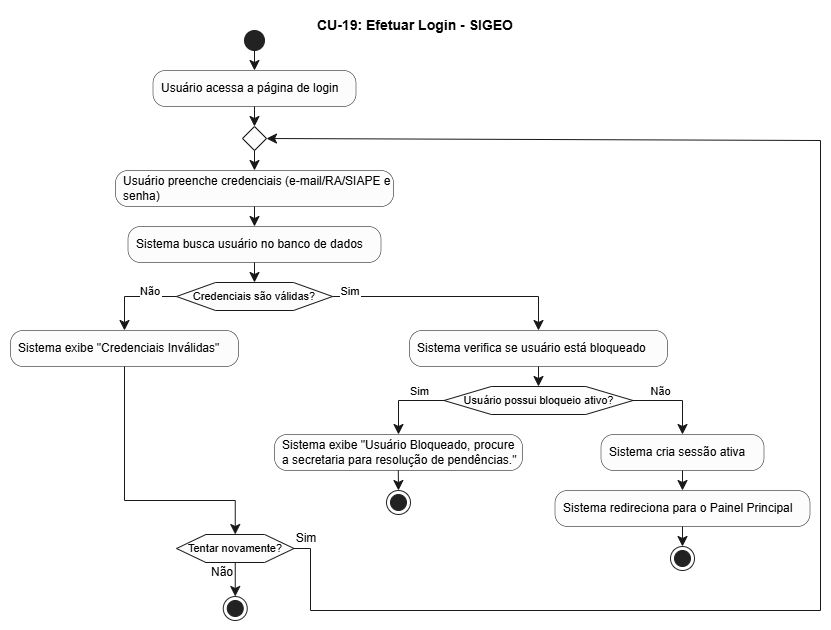

The diagram above was exported from draw.io. Its source (the exported page's mxGraphModel, read from the mxfile embedded in the PNG):
<mxGraphModel dx="1255" dy="547" grid="1" gridSize="10" guides="1" tooltips="1" connect="1" arrows="1" fold="1" page="1" pageScale="1" pageWidth="1169" pageHeight="827" math="0" shadow="0">
  <root>
    <mxCell id="0" />
    <mxCell id="1" parent="0" />
    <UserObject label="" plantUmlData="{&#10;  &quot;data&quot;: &quot;@startuml\ntitle CU-02: Efetuar Login (Nível: Simples)\n\nskinparam backgroundColor #F8F9FA\nskinparam activity {\n  BackgroundColor #A9C4EB\n  BorderColor #1976D2\n}\n\nstart\n:Usuário acessa a página de login;\nrepeat\n  :Usuário preenche credenciais (e-mail e senha);\n  :Sistema busca usuário no banco de dados;\n  if (Credenciais são válidas?) then (Não)\n    :Sistema exibe \&quot;Credenciais Inválidas\&quot;;\n  else (Sim)\n    :Sistema verifica se usuário está bloqueado;\n    if (Usuário possui bloqueio ativo?) then (Sim)\n      :Sistema exibe \&quot;Usuário Bloqueado (RN06)\&quot;;\n    else (Não)\n      :Sistema cria sessão ativa;\n      :Sistema redireciona para o Painel Principal;\n      stop\n    endif\n  endif\nrepeat while (Tentar novamente?) is (Sim)\nstop\n@enduml&quot;,&#10;  &quot;config&quot;: null&#10;}" id="lOJPZhC6kMAFyfmKJ8pl-1">
      <mxCell connectable="0" parent="1" style="group;transparentBounds=1;editIcon=1;lockedGroup=0;groupPadding=10;" vertex="1">
        <mxGeometry height="600" width="591" as="geometry" />
      </mxCell>
    </UserObject>
    <UserObject label="" plantUmlId="start_0" plantUmlBaseStyle="ellipse;fillColor=#222222;strokeColor=#222222;" plantUmlBaseValue="" id="lOJPZhC6kMAFyfmKJ8pl-2">
      <mxCell parent="lOJPZhC6kMAFyfmKJ8pl-1" style="ellipse;fillColor=#222222;strokeColor=#222222;" vertex="1">
        <mxGeometry height="20" width="20" x="264" y="30" as="geometry" />
      </mxCell>
    </UserObject>
    <UserObject label="Usuário acessa a página de login" plantUmlId="action_1" plantUmlBaseStyle="rounded=1;absoluteArcSize=1;arcSize=25;fillColor=#F1F1F1;strokeColor=#181818;strokeWidth=0.5;whiteSpace=wrap;fontSize=12;align=left;spacingLeft=6;" plantUmlBaseValue="Usuário acessa a página de login" id="lOJPZhC6kMAFyfmKJ8pl-3">
      <mxCell parent="lOJPZhC6kMAFyfmKJ8pl-1" style="rounded=1;absoluteArcSize=1;arcSize=25;fillColor=#FCFCFC;strokeColor=#181818;strokeWidth=0.5;whiteSpace=wrap;fontSize=12;align=left;spacingLeft=6;" vertex="1">
        <mxGeometry height="36" width="203" x="172.5" y="70" as="geometry" />
      </mxCell>
    </UserObject>
    <UserObject label="" plantUmlId="e_2" plantUmlBaseStyle="endArrow=classic;endSize=8;strokeColor=#181818;" plantUmlBaseValue="" id="lOJPZhC6kMAFyfmKJ8pl-4">
      <mxCell edge="1" parent="lOJPZhC6kMAFyfmKJ8pl-1" source="lOJPZhC6kMAFyfmKJ8pl-2" style="endArrow=classic;endSize=8;strokeColor=#181818;rounded=0;" target="lOJPZhC6kMAFyfmKJ8pl-3">
        <mxGeometry relative="1" as="geometry">
          <mxPoint x="274" y="50" as="sourcePoint" />
          <mxPoint x="274" y="70" as="targetPoint" />
        </mxGeometry>
      </mxCell>
    </UserObject>
    <UserObject label="" plantUmlId="e_4" plantUmlBaseStyle="endArrow=classic;endSize=8;strokeColor=#181818;entryX=0.5;entryY=0;entryDx=0;entryDy=0;" plantUmlBaseValue="" id="lOJPZhC6kMAFyfmKJ8pl-5">
      <mxCell edge="1" parent="lOJPZhC6kMAFyfmKJ8pl-1" source="lOJPZhC6kMAFyfmKJ8pl-3" style="endArrow=classic;endSize=8;strokeColor=#181818;entryX=0.5;entryY=0;entryDx=0;entryDy=0;rounded=0;" target="lOJPZhC6kMAFyfmKJ8pl-6">
        <mxGeometry relative="1" as="geometry">
          <mxPoint x="274" y="106" as="sourcePoint" />
          <mxPoint x="274" y="126" as="targetPoint" />
        </mxGeometry>
      </mxCell>
    </UserObject>
    <UserObject label="" plantUmlId="rstart_5" plantUmlBaseStyle="rhombus;fillColor=#F1F1F1;strokeColor=#181818;" plantUmlBaseValue="" id="lOJPZhC6kMAFyfmKJ8pl-6">
      <mxCell parent="lOJPZhC6kMAFyfmKJ8pl-1" style="rhombus;fillColor=#FCFCFC;strokeColor=#181818;" vertex="1">
        <mxGeometry height="24" width="24" x="262" y="126" as="geometry" />
      </mxCell>
    </UserObject>
    <UserObject label="" plantUmlId="e_6" plantUmlBaseStyle="endArrow=classic;endSize=8;strokeColor=#181818;exitX=0.5;exitY=1;exitDx=0;exitDy=0;" plantUmlBaseValue="" id="lOJPZhC6kMAFyfmKJ8pl-7">
      <mxCell edge="1" parent="lOJPZhC6kMAFyfmKJ8pl-1" source="lOJPZhC6kMAFyfmKJ8pl-6" style="endArrow=classic;endSize=8;strokeColor=#181818;exitX=0.5;exitY=1;exitDx=0;exitDy=0;rounded=0;" target="lOJPZhC6kMAFyfmKJ8pl-8">
        <mxGeometry relative="1" as="geometry">
          <mxPoint x="274" y="150" as="sourcePoint" />
          <mxPoint x="274" y="170" as="targetPoint" />
        </mxGeometry>
      </mxCell>
    </UserObject>
    <UserObject label="Usuário preenche credenciais (e-mail/RA/SIAPE e senha)" plantUmlId="action_7" plantUmlBaseStyle="rounded=1;absoluteArcSize=1;arcSize=25;fillColor=#F1F1F1;strokeColor=#181818;strokeWidth=0.5;whiteSpace=wrap;fontSize=12;align=left;spacingLeft=6;" plantUmlBaseValue="Usuário preenche credenciais (e-mail e senha)" id="lOJPZhC6kMAFyfmKJ8pl-8">
      <mxCell parent="lOJPZhC6kMAFyfmKJ8pl-1" style="rounded=1;absoluteArcSize=1;arcSize=25;fillColor=#FCFCFC;strokeColor=#181818;strokeWidth=0.5;whiteSpace=wrap;fontSize=12;align=left;spacingLeft=6;" vertex="1">
        <mxGeometry height="36" width="278" x="135" y="170" as="geometry" />
      </mxCell>
    </UserObject>
    <UserObject label="Sistema busca usuário no banco de dados" plantUmlId="action_8" plantUmlBaseStyle="rounded=1;absoluteArcSize=1;arcSize=25;fillColor=#F1F1F1;strokeColor=#181818;strokeWidth=0.5;whiteSpace=wrap;fontSize=12;align=left;spacingLeft=6;" plantUmlBaseValue="Sistema busca usuário no banco de dados" id="lOJPZhC6kMAFyfmKJ8pl-9">
      <mxCell parent="lOJPZhC6kMAFyfmKJ8pl-1" style="rounded=1;absoluteArcSize=1;arcSize=25;fillColor=#FCFCFC;strokeColor=#181818;strokeWidth=0.5;whiteSpace=wrap;fontSize=12;align=left;spacingLeft=6;" vertex="1">
        <mxGeometry height="36" width="253" x="147.5" y="226" as="geometry" />
      </mxCell>
    </UserObject>
    <UserObject label="" plantUmlId="e_9" plantUmlBaseStyle="endArrow=classic;endSize=8;strokeColor=#181818;" plantUmlBaseValue="" id="lOJPZhC6kMAFyfmKJ8pl-10">
      <mxCell edge="1" parent="lOJPZhC6kMAFyfmKJ8pl-1" source="lOJPZhC6kMAFyfmKJ8pl-8" style="endArrow=classic;endSize=8;strokeColor=#181818;rounded=0;" target="lOJPZhC6kMAFyfmKJ8pl-9">
        <mxGeometry relative="1" as="geometry">
          <mxPoint x="274" y="206" as="sourcePoint" />
          <mxPoint x="274" y="226" as="targetPoint" />
        </mxGeometry>
      </mxCell>
    </UserObject>
    <UserObject label="Credenciais são válidas?" plantUmlId="diamond_11" plantUmlBaseStyle="shape=hexagon;perimeter=hexagonPerimeter2;fillColor=#F1F1F1;strokeColor=#181818;whiteSpace=wrap;fontSize=11;" plantUmlBaseValue="Credenciais são válidas?" id="lOJPZhC6kMAFyfmKJ8pl-11">
      <mxCell parent="lOJPZhC6kMAFyfmKJ8pl-1" style="shape=hexagon;perimeter=hexagonPerimeter2;fillColor=#FCFCFC;strokeColor=#181818;whiteSpace=wrap;fontSize=11;" vertex="1">
        <mxGeometry height="28" width="156" x="196" y="282" as="geometry" />
      </mxCell>
    </UserObject>
    <UserObject label="" plantUmlId="e_12" plantUmlBaseStyle="endArrow=classic;endSize=8;strokeColor=#181818;entryX=0.5;entryY=0;entryDx=0;entryDy=0;" plantUmlBaseValue="" id="lOJPZhC6kMAFyfmKJ8pl-12">
      <mxCell edge="1" parent="lOJPZhC6kMAFyfmKJ8pl-1" source="lOJPZhC6kMAFyfmKJ8pl-9" style="endArrow=classic;endSize=8;strokeColor=#181818;entryX=0.5;entryY=0;entryDx=0;entryDy=0;rounded=0;" target="lOJPZhC6kMAFyfmKJ8pl-11">
        <mxGeometry relative="1" as="geometry">
          <mxPoint x="274" y="262" as="sourcePoint" />
          <mxPoint x="274" y="282" as="targetPoint" />
        </mxGeometry>
      </mxCell>
    </UserObject>
    <UserObject label="Não" plantUmlId="e_13" plantUmlBaseStyle="endArrow=classic;endSize=8;strokeColor=#181818;fontSize=11;exitX=0;exitY=0.5;exitDx=0;exitDy=0;" plantUmlBaseValue="Não" id="lOJPZhC6kMAFyfmKJ8pl-13">
      <mxCell edge="1" parent="lOJPZhC6kMAFyfmKJ8pl-1" source="lOJPZhC6kMAFyfmKJ8pl-11" style="endArrow=classic;endSize=8;strokeColor=#181818;fontSize=11;exitX=0;exitY=0.5;exitDx=0;exitDy=0;rounded=0;" target="lOJPZhC6kMAFyfmKJ8pl-14">
        <mxGeometry relative="1" x="-0.3953" y="-6" as="geometry">
          <mxPoint as="offset" />
          <Array as="points">
            <mxPoint x="144" y="296" />
          </Array>
          <mxPoint x="196" y="296" as="sourcePoint" />
          <mxPoint x="144" y="330" as="targetPoint" />
        </mxGeometry>
      </mxCell>
    </UserObject>
    <UserObject label="Sistema exibe &quot;Credenciais Inválidas&quot;" plantUmlId="action_15" plantUmlBaseStyle="rounded=1;absoluteArcSize=1;arcSize=25;fillColor=#F1F1F1;strokeColor=#181818;strokeWidth=0.5;whiteSpace=wrap;fontSize=12;align=left;spacingLeft=6;" plantUmlBaseValue="Sistema exibe &quot;Credenciais Inválidas&quot;" id="lOJPZhC6kMAFyfmKJ8pl-14">
      <mxCell parent="lOJPZhC6kMAFyfmKJ8pl-1" style="rounded=1;absoluteArcSize=1;arcSize=25;fillColor=#FCFCFC;strokeColor=#181818;strokeWidth=0.5;whiteSpace=wrap;fontSize=12;align=left;spacingLeft=6;" vertex="1">
        <mxGeometry height="36" width="228" x="30" y="330" as="geometry" />
      </mxCell>
    </UserObject>
    <UserObject label="Sim" plantUmlId="e_16" plantUmlBaseStyle="endArrow=classic;endSize=8;strokeColor=#181818;fontSize=11;exitX=1;exitY=0.5;exitDx=0;exitDy=0;" plantUmlBaseValue="Sim" id="lOJPZhC6kMAFyfmKJ8pl-15">
      <mxCell edge="1" parent="lOJPZhC6kMAFyfmKJ8pl-1" source="lOJPZhC6kMAFyfmKJ8pl-11" style="endArrow=classic;endSize=8;strokeColor=#181818;fontSize=11;exitX=1;exitY=0.5;exitDx=0;exitDy=0;rounded=0;" target="lOJPZhC6kMAFyfmKJ8pl-16">
        <mxGeometry relative="1" x="-0.85" y="6" as="geometry">
          <mxPoint as="offset" />
          <Array as="points">
            <mxPoint x="558" y="296" />
          </Array>
          <mxPoint x="352" y="296" as="sourcePoint" />
          <mxPoint x="558" y="330" as="targetPoint" />
        </mxGeometry>
      </mxCell>
    </UserObject>
    <UserObject label="Sistema verifica se usuário está bloqueado" plantUmlId="action_18" plantUmlBaseStyle="rounded=1;absoluteArcSize=1;arcSize=25;fillColor=#F1F1F1;strokeColor=#181818;strokeWidth=0.5;whiteSpace=wrap;fontSize=12;align=left;spacingLeft=6;" plantUmlBaseValue="Sistema verifica se usuário está bloqueado" id="lOJPZhC6kMAFyfmKJ8pl-16">
      <mxCell parent="lOJPZhC6kMAFyfmKJ8pl-1" style="rounded=1;absoluteArcSize=1;arcSize=25;fillColor=#FCFCFC;strokeColor=#181818;strokeWidth=0.5;whiteSpace=wrap;fontSize=12;align=left;spacingLeft=6;" vertex="1">
        <mxGeometry height="36" width="258" x="429" y="330" as="geometry" />
      </mxCell>
    </UserObject>
    <UserObject label="Usuário possui bloqueio ativo?" plantUmlId="diamond_20" plantUmlBaseStyle="shape=hexagon;perimeter=hexagonPerimeter2;fillColor=#F1F1F1;strokeColor=#181818;whiteSpace=wrap;fontSize=11;" plantUmlBaseValue="Usuário possui bloqueio ativo?" id="lOJPZhC6kMAFyfmKJ8pl-17">
      <mxCell parent="lOJPZhC6kMAFyfmKJ8pl-1" style="shape=hexagon;perimeter=hexagonPerimeter2;fillColor=#FCFCFC;strokeColor=#181818;whiteSpace=wrap;fontSize=11;" vertex="1">
        <mxGeometry height="28" width="189" x="463.5" y="386" as="geometry" />
      </mxCell>
    </UserObject>
    <UserObject label="" plantUmlId="e_21" plantUmlBaseStyle="endArrow=classic;endSize=8;strokeColor=#181818;entryX=0.5;entryY=0;entryDx=0;entryDy=0;" plantUmlBaseValue="" id="lOJPZhC6kMAFyfmKJ8pl-18">
      <mxCell edge="1" parent="lOJPZhC6kMAFyfmKJ8pl-1" source="lOJPZhC6kMAFyfmKJ8pl-16" style="endArrow=classic;endSize=8;strokeColor=#181818;entryX=0.5;entryY=0;entryDx=0;entryDy=0;rounded=0;" target="lOJPZhC6kMAFyfmKJ8pl-17">
        <mxGeometry relative="1" as="geometry">
          <mxPoint x="558" y="366" as="sourcePoint" />
          <mxPoint x="558" y="386" as="targetPoint" />
        </mxGeometry>
      </mxCell>
    </UserObject>
    <UserObject label="Sim" plantUmlId="e_22" plantUmlBaseStyle="endArrow=classic;endSize=8;strokeColor=#181818;fontSize=11;exitX=0;exitY=0.5;exitDx=0;exitDy=0;" plantUmlBaseValue="Sim" id="lOJPZhC6kMAFyfmKJ8pl-19">
      <mxCell edge="1" parent="lOJPZhC6kMAFyfmKJ8pl-1" source="lOJPZhC6kMAFyfmKJ8pl-17" style="endArrow=classic;endSize=8;strokeColor=#181818;fontSize=11;exitX=0;exitY=0.5;exitDx=0;exitDy=0;rounded=0;" target="lOJPZhC6kMAFyfmKJ8pl-20">
        <mxGeometry relative="1" x="-0.4088" y="-10" as="geometry">
          <mxPoint as="offset" />
          <Array as="points">
            <mxPoint x="418" y="400" />
          </Array>
          <mxPoint x="463.5" y="400" as="sourcePoint" />
          <mxPoint x="418" y="434" as="targetPoint" />
        </mxGeometry>
      </mxCell>
    </UserObject>
    <UserObject label="Sistema exibe &quot;Usuário Bloqueado, procure a secretaria para resolução de pendências.&quot;" plantUmlId="action_24" plantUmlBaseStyle="rounded=1;absoluteArcSize=1;arcSize=25;fillColor=#F1F1F1;strokeColor=#181818;strokeWidth=0.5;whiteSpace=wrap;fontSize=12;align=left;spacingLeft=6;" plantUmlBaseValue="Sistema exibe &quot;Usuário Bloqueado (RN06)&quot;" id="lOJPZhC6kMAFyfmKJ8pl-20">
      <mxCell parent="lOJPZhC6kMAFyfmKJ8pl-1" style="rounded=1;absoluteArcSize=1;arcSize=25;fillColor=#FCFCFC;strokeColor=#181818;strokeWidth=0.5;whiteSpace=wrap;fontSize=12;align=left;spacingLeft=6;" vertex="1">
        <mxGeometry height="36" width="248" x="294" y="434" as="geometry" />
      </mxCell>
    </UserObject>
    <UserObject label="Não" plantUmlId="e_25" plantUmlBaseStyle="endArrow=classic;endSize=8;strokeColor=#181818;fontSize=11;exitX=1;exitY=0.5;exitDx=0;exitDy=0;" plantUmlBaseValue="Não" id="lOJPZhC6kMAFyfmKJ8pl-21">
      <mxCell edge="1" parent="lOJPZhC6kMAFyfmKJ8pl-1" source="lOJPZhC6kMAFyfmKJ8pl-17" style="endArrow=classic;endSize=8;strokeColor=#181818;fontSize=11;exitX=1;exitY=0.5;exitDx=0;exitDy=0;rounded=0;" target="lOJPZhC6kMAFyfmKJ8pl-22">
        <mxGeometry relative="1" x="-0.3413" y="10" as="geometry">
          <mxPoint as="offset" />
          <Array as="points">
            <mxPoint x="702" y="400" />
          </Array>
          <mxPoint x="652.5" y="400" as="sourcePoint" />
          <mxPoint x="702" y="434" as="targetPoint" />
        </mxGeometry>
      </mxCell>
    </UserObject>
    <UserObject label="Sistema cria sessão ativa" plantUmlId="action_27" plantUmlBaseStyle="rounded=1;absoluteArcSize=1;arcSize=25;fillColor=#F1F1F1;strokeColor=#181818;strokeWidth=0.5;whiteSpace=wrap;fontSize=12;align=left;spacingLeft=6;" plantUmlBaseValue="Sistema cria sessão ativa" id="lOJPZhC6kMAFyfmKJ8pl-22">
      <mxCell parent="lOJPZhC6kMAFyfmKJ8pl-1" style="rounded=1;absoluteArcSize=1;arcSize=25;fillColor=#FCFCFC;strokeColor=#181818;strokeWidth=0.5;whiteSpace=wrap;fontSize=12;align=left;spacingLeft=6;" vertex="1">
        <mxGeometry height="36" width="163" x="620.5" y="434" as="geometry" />
      </mxCell>
    </UserObject>
    <UserObject label="Sistema redireciona para o Painel Principal" plantUmlId="action_28" plantUmlBaseStyle="rounded=1;absoluteArcSize=1;arcSize=25;fillColor=#F1F1F1;strokeColor=#181818;strokeWidth=0.5;whiteSpace=wrap;fontSize=12;align=left;spacingLeft=6;" plantUmlBaseValue="Sistema redireciona para o Painel Principal" id="lOJPZhC6kMAFyfmKJ8pl-23">
      <mxCell parent="lOJPZhC6kMAFyfmKJ8pl-1" style="rounded=1;absoluteArcSize=1;arcSize=25;fillColor=#FCFCFC;strokeColor=#181818;strokeWidth=0.5;whiteSpace=wrap;fontSize=12;align=left;spacingLeft=6;" vertex="1">
        <mxGeometry height="36" width="255" x="574.5" y="490" as="geometry" />
      </mxCell>
    </UserObject>
    <UserObject label="" plantUmlId="e_29" plantUmlBaseStyle="endArrow=classic;endSize=8;strokeColor=#181818;" plantUmlBaseValue="" id="lOJPZhC6kMAFyfmKJ8pl-24">
      <mxCell edge="1" parent="lOJPZhC6kMAFyfmKJ8pl-1" source="lOJPZhC6kMAFyfmKJ8pl-22" style="endArrow=classic;endSize=8;strokeColor=#181818;rounded=0;" target="lOJPZhC6kMAFyfmKJ8pl-23">
        <mxGeometry relative="1" as="geometry">
          <mxPoint x="702" y="470" as="sourcePoint" />
          <mxPoint x="702" y="490" as="targetPoint" />
        </mxGeometry>
      </mxCell>
    </UserObject>
    <UserObject label="" plantUmlId="stop_30" plantUmlBaseStyle="ellipse;shape=endState;fillColor=#222222;strokeColor=#222222;" plantUmlBaseValue="" id="lOJPZhC6kMAFyfmKJ8pl-25">
      <mxCell parent="lOJPZhC6kMAFyfmKJ8pl-1" style="ellipse;shape=endState;fillColor=#222222;strokeColor=#222222;" vertex="1">
        <mxGeometry height="24" width="24" x="690" y="546" as="geometry" />
      </mxCell>
    </UserObject>
    <UserObject label="" plantUmlId="e_31" plantUmlBaseStyle="endArrow=classic;endSize=8;strokeColor=#181818;" plantUmlBaseValue="" id="lOJPZhC6kMAFyfmKJ8pl-26">
      <mxCell edge="1" parent="lOJPZhC6kMAFyfmKJ8pl-1" source="lOJPZhC6kMAFyfmKJ8pl-23" style="endArrow=classic;endSize=8;strokeColor=#181818;rounded=0;" target="lOJPZhC6kMAFyfmKJ8pl-25">
        <mxGeometry relative="1" as="geometry">
          <mxPoint x="702" y="526" as="sourcePoint" />
          <mxPoint x="702" y="546" as="targetPoint" />
        </mxGeometry>
      </mxCell>
    </UserObject>
    <UserObject label="" plantUmlId="e_33" plantUmlBaseStyle="endArrow=classic;endSize=8;strokeColor=#181818;entryX=0;entryY=0.5;entryDx=0;entryDy=0;" plantUmlBaseValue="" id="lOJPZhC6kMAFyfmKJ8pl-28">
      <mxCell edge="1" parent="lOJPZhC6kMAFyfmKJ8pl-1" source="lOJPZhC6kMAFyfmKJ8pl-14" style="endArrow=classic;endSize=8;strokeColor=#181818;entryX=0.5;entryY=0;entryDx=0;entryDy=0;rounded=0;" target="lOJPZhC6kMAFyfmKJ8pl-30">
        <mxGeometry relative="1" as="geometry">
          <Array as="points">
            <mxPoint x="144" y="500" />
            <mxPoint x="254.75" y="500" />
          </Array>
          <mxPoint x="144" y="366" as="sourcePoint" />
          <mxPoint x="242.75" y="502" as="targetPoint" />
        </mxGeometry>
      </mxCell>
    </UserObject>
    <UserObject label="Tentar novamente?" plantUmlId="rdiamond_37" plantUmlBaseStyle="shape=hexagon;perimeter=hexagonPerimeter2;fillColor=#F1F1F1;strokeColor=#181818;whiteSpace=wrap;fontSize=11;" plantUmlBaseValue="Tentar novamente?" id="lOJPZhC6kMAFyfmKJ8pl-30">
      <mxCell parent="lOJPZhC6kMAFyfmKJ8pl-1" style="shape=hexagon;perimeter=hexagonPerimeter2;fillColor=#FCFCFC;strokeColor=#181818;whiteSpace=wrap;fontSize=11;" vertex="1">
        <mxGeometry height="28" width="117.5" x="196" y="534" as="geometry" />
      </mxCell>
    </UserObject>
    <UserObject label="" plantUmlId="e_40" plantUmlBaseStyle="endArrow=classic;endSize=8;strokeColor=#181818;entryX=1;entryY=0.5;entryDx=0;entryDy=0;" plantUmlBaseValue="" id="lOJPZhC6kMAFyfmKJ8pl-32">
      <mxCell edge="1" parent="lOJPZhC6kMAFyfmKJ8pl-1" source="lOJPZhC6kMAFyfmKJ8pl-30" style="endArrow=classic;endSize=8;strokeColor=#181818;entryX=1;entryY=0.5;entryDx=0;entryDy=0;rounded=0;exitX=1;exitY=0.5;exitDx=0;exitDy=0;" target="lOJPZhC6kMAFyfmKJ8pl-6">
        <mxGeometry relative="1" as="geometry">
          <Array as="points">
            <mxPoint x="330" y="548" />
            <mxPoint x="330" y="610" />
            <mxPoint x="840" y="610" />
            <mxPoint x="840" y="140" />
          </Array>
          <mxPoint x="330" y="550" as="sourcePoint" />
          <mxPoint x="286" y="138" as="targetPoint" />
        </mxGeometry>
      </mxCell>
    </UserObject>
    <UserObject label="" plantUmlId="stop_42" plantUmlBaseStyle="ellipse;shape=endState;fillColor=#222222;strokeColor=#222222;" plantUmlBaseValue="" id="lOJPZhC6kMAFyfmKJ8pl-33">
      <mxCell parent="lOJPZhC6kMAFyfmKJ8pl-1" style="ellipse;shape=endState;fillColor=#222222;strokeColor=#222222;" vertex="1">
        <mxGeometry height="24" width="24" x="242.75" y="596" as="geometry" />
      </mxCell>
    </UserObject>
    <UserObject label="" plantUmlId="e_43" plantUmlBaseStyle="endArrow=classic;endSize=8;strokeColor=#181818;exitX=0.5;exitY=1;exitDx=0;exitDy=0;" plantUmlBaseValue="" id="lOJPZhC6kMAFyfmKJ8pl-34">
      <mxCell edge="1" parent="lOJPZhC6kMAFyfmKJ8pl-1" source="lOJPZhC6kMAFyfmKJ8pl-30" style="endArrow=classic;endSize=8;strokeColor=#181818;exitX=0.5;exitY=1;exitDx=0;exitDy=0;rounded=0;" target="lOJPZhC6kMAFyfmKJ8pl-33">
        <mxGeometry relative="1" as="geometry">
          <mxPoint x="274" y="562" as="sourcePoint" />
          <mxPoint x="274" y="596" as="targetPoint" />
        </mxGeometry>
      </mxCell>
    </UserObject>
    <mxCell id="lOJPZhC6kMAFyfmKJ8pl-36" parent="lOJPZhC6kMAFyfmKJ8pl-1" style="text;html=1;whiteSpace=wrap;strokeColor=none;fillColor=none;align=center;verticalAlign=middle;rounded=0;" value="Não" vertex="1">
      <mxGeometry height="24" width="24" x="230" y="560" as="geometry" />
    </mxCell>
    <mxCell id="lOJPZhC6kMAFyfmKJ8pl-37" parent="lOJPZhC6kMAFyfmKJ8pl-1" style="text;html=1;whiteSpace=wrap;strokeColor=none;fillColor=none;align=center;verticalAlign=middle;rounded=0;" value="Sim" vertex="1">
      <mxGeometry height="24" width="24" x="313.5" y="526" as="geometry" />
    </mxCell>
    <UserObject label="" plantUmlId="e_31" plantUmlBaseStyle="endArrow=classic;endSize=8;strokeColor=#181818;" plantUmlBaseValue="" id="lOJPZhC6kMAFyfmKJ8pl-38">
      <mxCell edge="1" parent="lOJPZhC6kMAFyfmKJ8pl-1" style="endArrow=classic;endSize=8;strokeColor=#181818;rounded=0;entryX=0.5;entryY=0;entryDx=0;entryDy=0;" target="lOJPZhC6kMAFyfmKJ8pl-39">
        <mxGeometry relative="1" as="geometry">
          <mxPoint x="417.8" y="470" as="sourcePoint" />
          <mxPoint x="417.8" y="490" as="targetPoint" />
        </mxGeometry>
      </mxCell>
    </UserObject>
    <UserObject label="" plantUmlId="stop_30" plantUmlBaseStyle="ellipse;shape=endState;fillColor=#222222;strokeColor=#222222;" plantUmlBaseValue="" id="lOJPZhC6kMAFyfmKJ8pl-39">
      <mxCell parent="lOJPZhC6kMAFyfmKJ8pl-1" style="ellipse;shape=endState;fillColor=#222222;strokeColor=#222222;" vertex="1">
        <mxGeometry height="24" width="24" x="406" y="490" as="geometry" />
      </mxCell>
    </UserObject>
    <mxCell id="lOJPZhC6kMAFyfmKJ8pl-41" parent="lOJPZhC6kMAFyfmKJ8pl-1" style="text;html=1;whiteSpace=wrap;strokeColor=none;fillColor=none;align=center;verticalAlign=middle;rounded=0;" value="&lt;b&gt;&lt;font style=&quot;font-size: 14px;&quot;&gt;CU-19: Efetuar Login - SIGEO&lt;/font&gt;&lt;/b&gt;" vertex="1">
      <mxGeometry height="30" width="228" x="321" y="10" as="geometry" />
    </mxCell>
  </root>
</mxGraphModel>